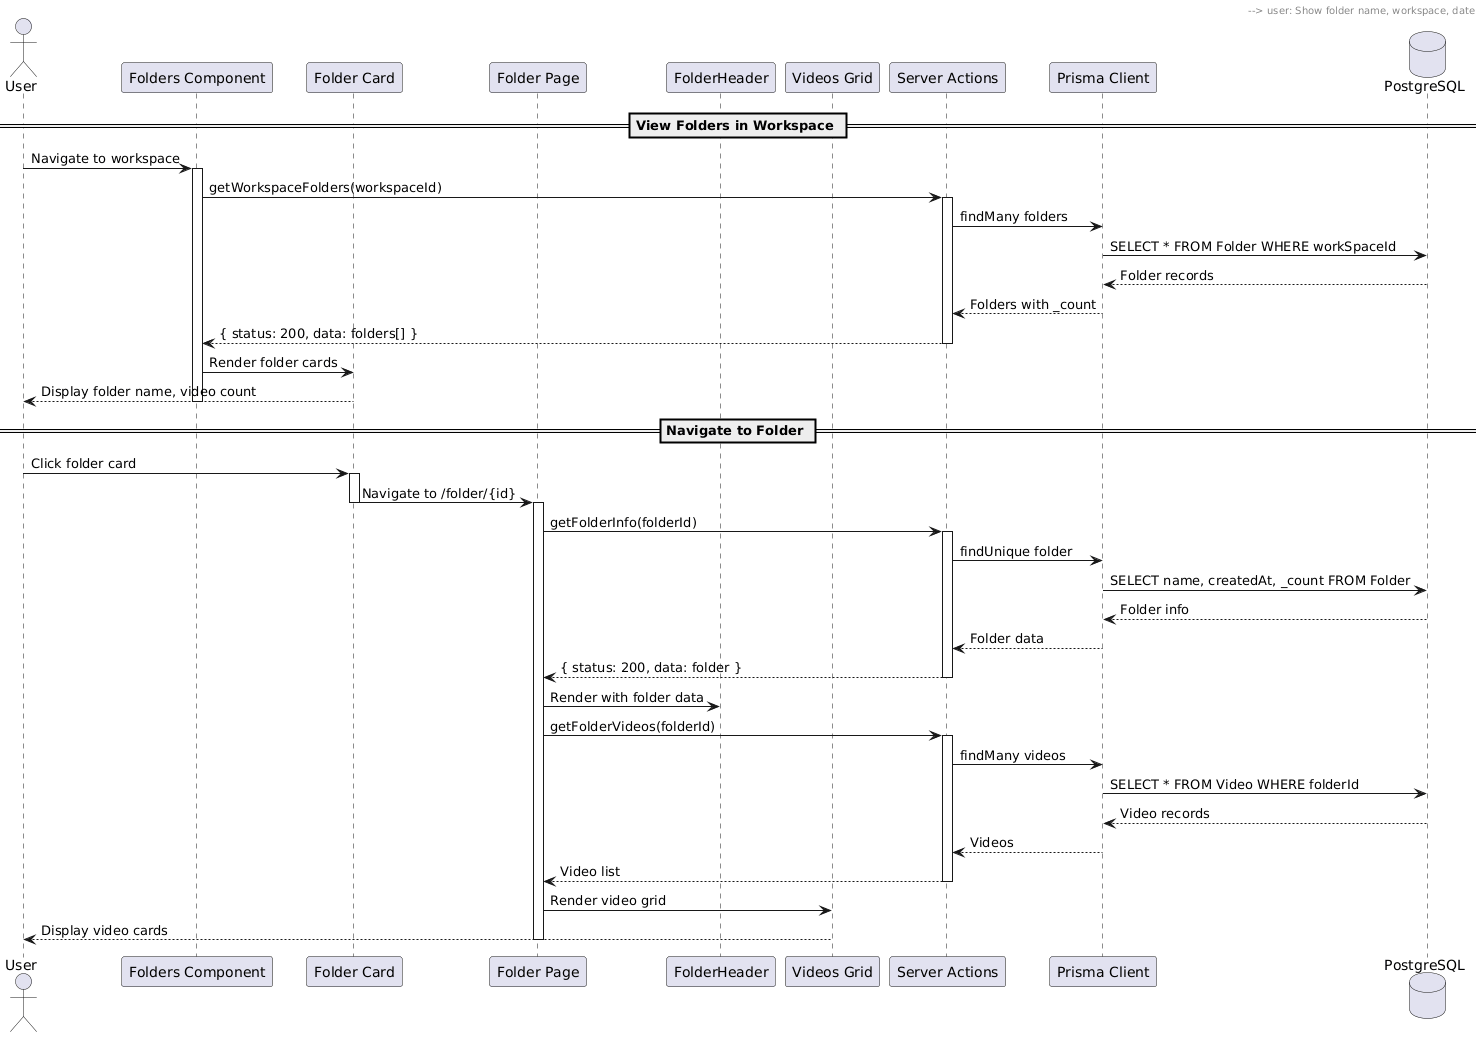

The diagram above was rendered by PlantUML. Its source (embedded in the PNG):
@startuml
actor "User" as user
participant "Folders Component" as folders
participant "Folder Card" as card
participant "Folder Page" as page
participant "FolderHeader" as header
participant "Videos Grid" as videos
participant "Server Actions" as actions
participant "Prisma Client" as prisma
database "PostgreSQL" as db

== View Folders in Workspace ==

user -> folders: Navigate to workspace
activate folders

folders -> actions: getWorkspaceFolders(workspaceId)
activate actions

actions -> prisma: findMany folders
prisma -> db: SELECT * FROM Folder WHERE workSpaceId
db --> prisma: Folder records

prisma --> actions: Folders with _count
actions --> folders: { status: 200, data: folders[] }
deactivate actions

folders -> card: Render folder cards
card --> user: Display folder name, video count
deactivate folders

== Navigate to Folder ==

user -> card: Click folder card
activate card

card -> page: Navigate to /folder/{id}
deactivate card
activate page

page -> actions: getFolderInfo(folderId)
activate actions
actions -> prisma: findUnique folder
prisma -> db: SELECT name, createdAt, _count FROM Folder
db --> prisma: Folder info
prisma --> actions: Folder data
actions --> page: { status: 200, data: folder }
deactivate actions

page -> header: Render with folder data
header --> user: Show folder name, workspace, date

page -> actions: getFolderVideos(folderId)
activate actions
actions -> prisma: findMany videos
prisma -> db: SELECT * FROM Video WHERE folderId
db --> prisma: Video records
prisma --> actions: Videos
actions --> page: Video list
deactivate actions

page -> videos: Render video grid
videos --> user: Display video cards
deactivate page
@enduml